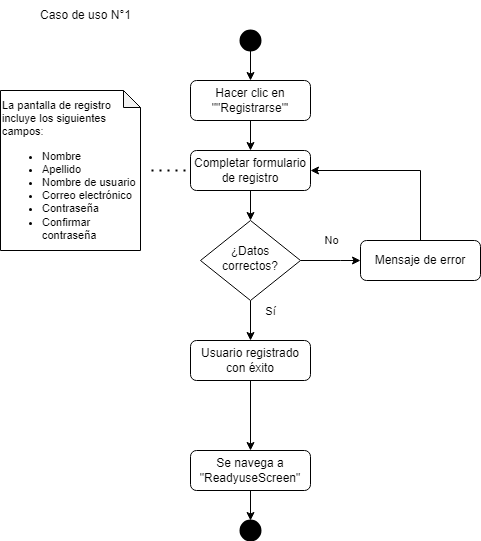

The diagram above was exported from draw.io. Its source (the exported page's mxGraphModel, read from the mxfile embedded in the PNG):
<mxGraphModel dx="1646" dy="449" grid="1" gridSize="10" guides="1" tooltips="1" connect="1" arrows="1" fold="1" page="1" pageScale="1" pageWidth="827" pageHeight="1169" math="0" shadow="0">
  <root>
    <mxCell id="WIyWlLk6GJQsqaUBKTNV-0" />
    <mxCell id="WIyWlLk6GJQsqaUBKTNV-1" parent="WIyWlLk6GJQsqaUBKTNV-0" />
    <mxCell id="cS6vXyp-8unhH1qE7X0n-3" style="edgeStyle=orthogonalEdgeStyle;rounded=0;orthogonalLoop=1;jettySize=auto;html=1;" edge="1" parent="WIyWlLk6GJQsqaUBKTNV-1" source="WIyWlLk6GJQsqaUBKTNV-3" target="WIyWlLk6GJQsqaUBKTNV-7">
      <mxGeometry relative="1" as="geometry" />
    </mxCell>
    <mxCell id="WIyWlLk6GJQsqaUBKTNV-3" value="Hacer clic en &quot;&quot;Registrarse&quot;'" style="rounded=1;whiteSpace=wrap;html=1;fontSize=12;glass=0;strokeWidth=1;shadow=0;" parent="WIyWlLk6GJQsqaUBKTNV-1" vertex="1">
      <mxGeometry x="160" y="80" width="120" height="40" as="geometry" />
    </mxCell>
    <mxCell id="cS6vXyp-8unhH1qE7X0n-2" style="edgeStyle=orthogonalEdgeStyle;rounded=0;orthogonalLoop=1;jettySize=auto;html=1;entryX=0.5;entryY=0;entryDx=0;entryDy=0;" edge="1" parent="WIyWlLk6GJQsqaUBKTNV-1" source="WIyWlLk6GJQsqaUBKTNV-7" target="WIyWlLk6GJQsqaUBKTNV-10">
      <mxGeometry relative="1" as="geometry" />
    </mxCell>
    <mxCell id="WIyWlLk6GJQsqaUBKTNV-7" value="Completar formulario de registro" style="rounded=1;whiteSpace=wrap;html=1;fontSize=12;glass=0;strokeWidth=1;shadow=0;" parent="WIyWlLk6GJQsqaUBKTNV-1" vertex="1">
      <mxGeometry x="160" y="150" width="120" height="40" as="geometry" />
    </mxCell>
    <mxCell id="cS6vXyp-8unhH1qE7X0n-4" style="edgeStyle=orthogonalEdgeStyle;rounded=0;orthogonalLoop=1;jettySize=auto;html=1;entryX=0;entryY=0.5;entryDx=0;entryDy=0;" edge="1" parent="WIyWlLk6GJQsqaUBKTNV-1" source="WIyWlLk6GJQsqaUBKTNV-10" target="WIyWlLk6GJQsqaUBKTNV-12">
      <mxGeometry relative="1" as="geometry">
        <mxPoint x="310" y="180" as="targetPoint" />
        <Array as="points">
          <mxPoint x="310" y="260" />
          <mxPoint x="310" y="260" />
        </Array>
      </mxGeometry>
    </mxCell>
    <mxCell id="cS6vXyp-8unhH1qE7X0n-5" value="No" style="edgeLabel;html=1;align=center;verticalAlign=middle;resizable=0;points=[];" vertex="1" connectable="0" parent="cS6vXyp-8unhH1qE7X0n-4">
      <mxGeometry x="-0.0227" y="-3" relative="1" as="geometry">
        <mxPoint x="1" y="-23" as="offset" />
      </mxGeometry>
    </mxCell>
    <mxCell id="cS6vXyp-8unhH1qE7X0n-22" style="edgeStyle=orthogonalEdgeStyle;rounded=0;orthogonalLoop=1;jettySize=auto;html=1;" edge="1" parent="WIyWlLk6GJQsqaUBKTNV-1" source="WIyWlLk6GJQsqaUBKTNV-10" target="WIyWlLk6GJQsqaUBKTNV-11">
      <mxGeometry relative="1" as="geometry" />
    </mxCell>
    <mxCell id="cS6vXyp-8unhH1qE7X0n-23" value="Sí" style="edgeLabel;html=1;align=center;verticalAlign=middle;resizable=0;points=[];" vertex="1" connectable="0" parent="cS6vXyp-8unhH1qE7X0n-22">
      <mxGeometry x="-0.1853" relative="1" as="geometry">
        <mxPoint x="20" y="-6" as="offset" />
      </mxGeometry>
    </mxCell>
    <mxCell id="WIyWlLk6GJQsqaUBKTNV-10" value="¿Datos correctos?" style="rhombus;whiteSpace=wrap;html=1;shadow=0;fontFamily=Helvetica;fontSize=12;align=center;strokeWidth=1;spacing=6;spacingTop=-4;" parent="WIyWlLk6GJQsqaUBKTNV-1" vertex="1">
      <mxGeometry x="170" y="220" width="100" height="80" as="geometry" />
    </mxCell>
    <mxCell id="cS6vXyp-8unhH1qE7X0n-25" value="" style="edgeStyle=orthogonalEdgeStyle;rounded=0;orthogonalLoop=1;jettySize=auto;html=1;" edge="1" parent="WIyWlLk6GJQsqaUBKTNV-1" source="WIyWlLk6GJQsqaUBKTNV-11" target="cS6vXyp-8unhH1qE7X0n-24">
      <mxGeometry relative="1" as="geometry" />
    </mxCell>
    <mxCell id="WIyWlLk6GJQsqaUBKTNV-11" value="Usuario registrado con éxito" style="rounded=1;whiteSpace=wrap;html=1;fontSize=12;glass=0;strokeWidth=1;shadow=0;" parent="WIyWlLk6GJQsqaUBKTNV-1" vertex="1">
      <mxGeometry x="160" y="340" width="120" height="40" as="geometry" />
    </mxCell>
    <mxCell id="cS6vXyp-8unhH1qE7X0n-6" style="edgeStyle=orthogonalEdgeStyle;rounded=0;orthogonalLoop=1;jettySize=auto;html=1;entryX=1;entryY=0.5;entryDx=0;entryDy=0;" edge="1" parent="WIyWlLk6GJQsqaUBKTNV-1" source="WIyWlLk6GJQsqaUBKTNV-12" target="WIyWlLk6GJQsqaUBKTNV-7">
      <mxGeometry relative="1" as="geometry">
        <Array as="points">
          <mxPoint x="390" y="170" />
        </Array>
      </mxGeometry>
    </mxCell>
    <mxCell id="WIyWlLk6GJQsqaUBKTNV-12" value="Mensaje de error" style="rounded=1;whiteSpace=wrap;html=1;fontSize=12;glass=0;strokeWidth=1;shadow=0;" parent="WIyWlLk6GJQsqaUBKTNV-1" vertex="1">
      <mxGeometry x="330" y="240" width="120" height="40" as="geometry" />
    </mxCell>
    <mxCell id="cS6vXyp-8unhH1qE7X0n-8" value="Caso de uso N°1" style="text;html=1;align=center;verticalAlign=middle;resizable=0;points=[];autosize=1;strokeColor=none;fillColor=none;" vertex="1" parent="WIyWlLk6GJQsqaUBKTNV-1">
      <mxGeometry width="110" height="30" as="geometry" />
    </mxCell>
    <mxCell id="cS6vXyp-8unhH1qE7X0n-13" style="edgeStyle=orthogonalEdgeStyle;rounded=0;orthogonalLoop=1;jettySize=auto;html=1;entryX=0.5;entryY=0;entryDx=0;entryDy=0;" edge="1" parent="WIyWlLk6GJQsqaUBKTNV-1" source="cS6vXyp-8unhH1qE7X0n-12" target="WIyWlLk6GJQsqaUBKTNV-3">
      <mxGeometry relative="1" as="geometry" />
    </mxCell>
    <mxCell id="cS6vXyp-8unhH1qE7X0n-12" value="" style="strokeWidth=2;html=1;shape=mxgraph.flowchart.start_2;whiteSpace=wrap;fillColor=#000000;" vertex="1" parent="WIyWlLk6GJQsqaUBKTNV-1">
      <mxGeometry x="210" y="30" width="20" height="20" as="geometry" />
    </mxCell>
    <mxCell id="cS6vXyp-8unhH1qE7X0n-18" value="&lt;p style=&quot;font-size: 11px;&quot;&gt;&lt;font style=&quot;font-size: 11px;&quot;&gt;La pantalla de registro incluye los siguientes campos:&lt;/font&gt;&lt;/p&gt;&lt;ul style=&quot;font-size: 11px;&quot;&gt;&lt;li style=&quot;&quot;&gt;&lt;font style=&quot;font-size: 11px;&quot;&gt;Nombre&lt;/font&gt;&lt;/li&gt;&lt;li style=&quot;&quot;&gt;&lt;font style=&quot;font-size: 11px;&quot;&gt;Apellido&lt;/font&gt;&lt;/li&gt;&lt;li style=&quot;&quot;&gt;&lt;font style=&quot;font-size: 11px;&quot;&gt;Nombre de usuario&lt;/font&gt;&lt;/li&gt;&lt;li style=&quot;&quot;&gt;&lt;font style=&quot;font-size: 11px;&quot;&gt;Correo electrónico&lt;/font&gt;&lt;/li&gt;&lt;li style=&quot;&quot;&gt;&lt;font style=&quot;font-size: 11px;&quot;&gt;Contraseña&lt;/font&gt;&lt;/li&gt;&lt;li style=&quot;&quot;&gt;&lt;font style=&quot;font-size: 11px;&quot;&gt;Confirmar contraseña&lt;/font&gt;&lt;/li&gt;&lt;/ul&gt;" style="shape=note;whiteSpace=wrap;html=1;backgroundOutline=1;darkOpacity=0.05;size=17;align=left;" vertex="1" parent="WIyWlLk6GJQsqaUBKTNV-1">
      <mxGeometry x="-30" y="90" width="140" height="160" as="geometry" />
    </mxCell>
    <mxCell id="cS6vXyp-8unhH1qE7X0n-21" value="" style="endArrow=none;dashed=1;html=1;dashPattern=1 3;strokeWidth=2;rounded=0;entryX=0;entryY=0.5;entryDx=0;entryDy=0;" edge="1" parent="WIyWlLk6GJQsqaUBKTNV-1" target="WIyWlLk6GJQsqaUBKTNV-7">
      <mxGeometry width="50" height="50" relative="1" as="geometry">
        <mxPoint x="121" y="170" as="sourcePoint" />
        <mxPoint x="280" y="180" as="targetPoint" />
      </mxGeometry>
    </mxCell>
    <mxCell id="cS6vXyp-8unhH1qE7X0n-24" value="Se navega a &quot;ReadyuseScreen&quot;" style="whiteSpace=wrap;html=1;rounded=1;glass=0;strokeWidth=1;shadow=0;" vertex="1" parent="WIyWlLk6GJQsqaUBKTNV-1">
      <mxGeometry x="160" y="450" width="120" height="40" as="geometry" />
    </mxCell>
    <mxCell id="cS6vXyp-8unhH1qE7X0n-27" value="" style="strokeWidth=2;html=1;shape=mxgraph.flowchart.start_2;whiteSpace=wrap;fillColor=#000000;" vertex="1" parent="WIyWlLk6GJQsqaUBKTNV-1">
      <mxGeometry x="210" y="520" width="20" height="20" as="geometry" />
    </mxCell>
    <mxCell id="cS6vXyp-8unhH1qE7X0n-28" style="edgeStyle=orthogonalEdgeStyle;rounded=0;orthogonalLoop=1;jettySize=auto;html=1;entryX=0.5;entryY=0;entryDx=0;entryDy=0;entryPerimeter=0;" edge="1" parent="WIyWlLk6GJQsqaUBKTNV-1" source="cS6vXyp-8unhH1qE7X0n-24" target="cS6vXyp-8unhH1qE7X0n-27">
      <mxGeometry relative="1" as="geometry" />
    </mxCell>
  </root>
</mxGraphModel>